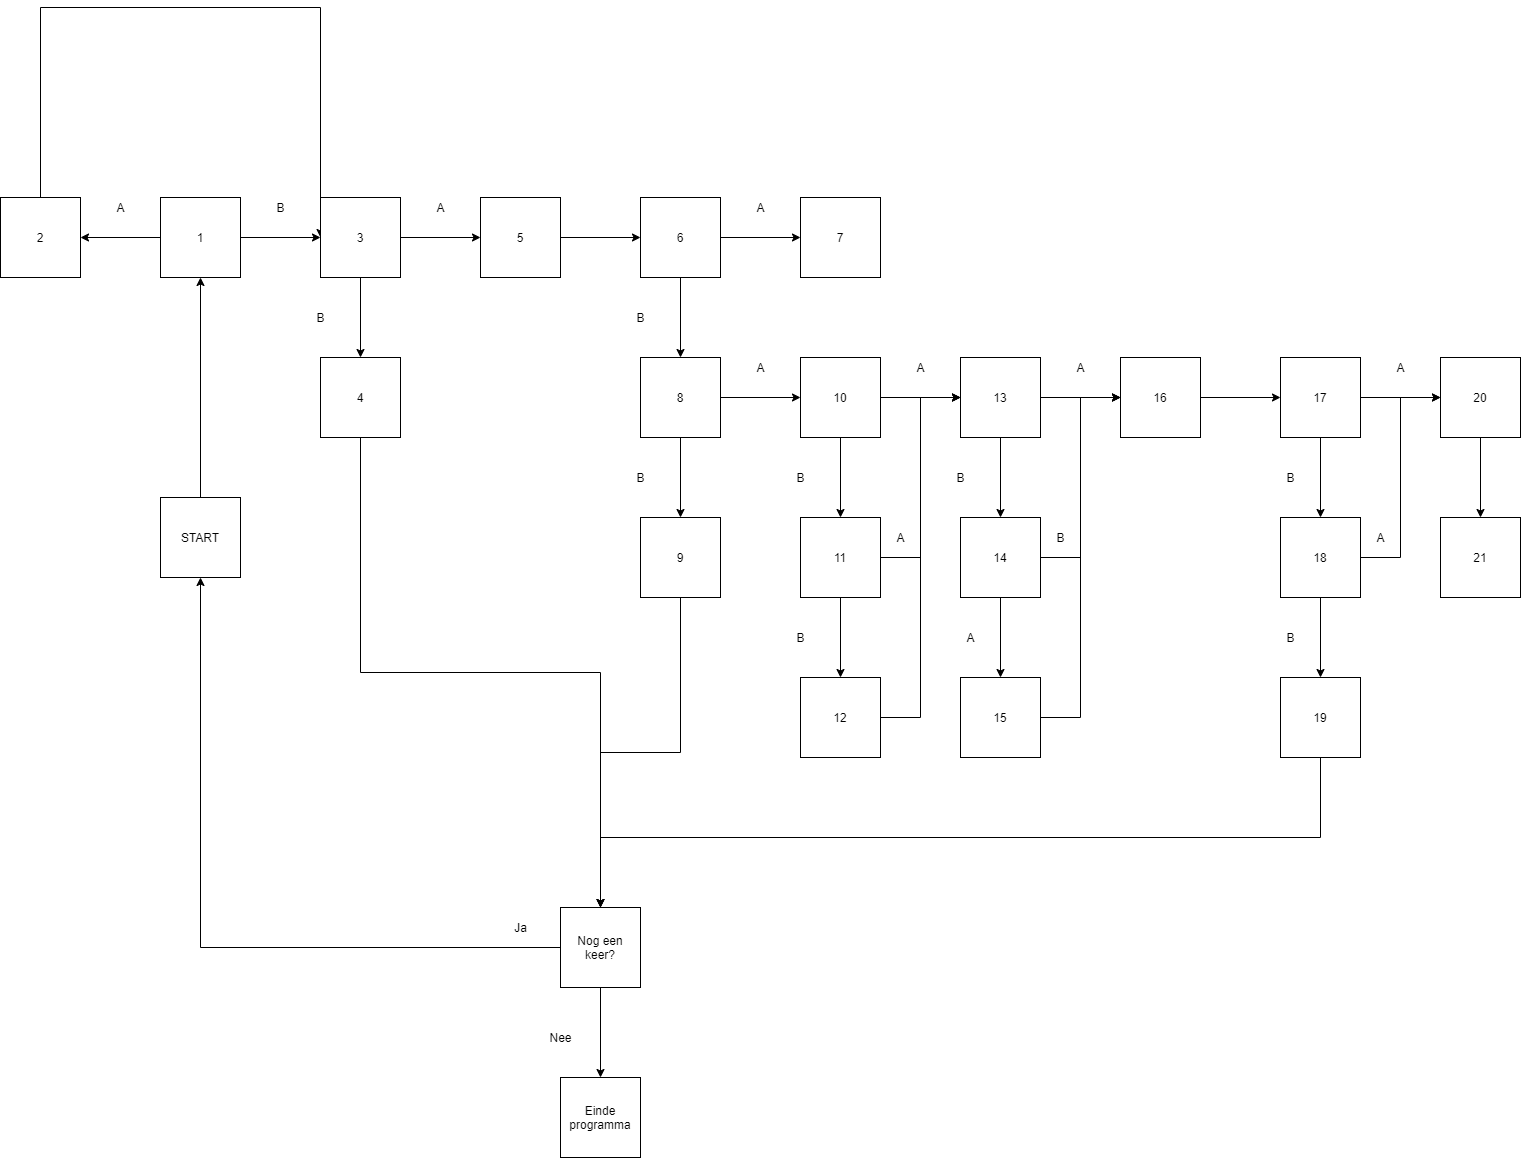

The diagram above was exported from draw.io. Its source (the exported page's mxGraphModel, read from the mxfile embedded in the PNG):
<mxGraphModel dx="1422" dy="745" grid="1" gridSize="10" guides="1" tooltips="1" connect="1" arrows="1" fold="1" page="1" pageScale="1" pageWidth="1654" pageHeight="2336" math="0" shadow="0">
  <root>
    <mxCell id="0" />
    <mxCell id="1" parent="0" />
    <mxCell id="d44ofBOEUMQxxCfMOgTz-4" value="" style="edgeStyle=orthogonalEdgeStyle;rounded=0;orthogonalLoop=1;jettySize=auto;html=1;" parent="1" source="d44ofBOEUMQxxCfMOgTz-2" target="d44ofBOEUMQxxCfMOgTz-3" edge="1">
      <mxGeometry relative="1" as="geometry" />
    </mxCell>
    <mxCell id="d44ofBOEUMQxxCfMOgTz-2" value="START" style="whiteSpace=wrap;html=1;aspect=fixed;" parent="1" vertex="1">
      <mxGeometry x="160" y="500" width="80" height="80" as="geometry" />
    </mxCell>
    <mxCell id="GgzBPBoCZFRml4ZymeB9-10" style="edgeStyle=orthogonalEdgeStyle;rounded=0;orthogonalLoop=1;jettySize=auto;html=1;entryX=0;entryY=0.5;entryDx=0;entryDy=0;" edge="1" parent="1" source="d44ofBOEUMQxxCfMOgTz-3" target="GgzBPBoCZFRml4ZymeB9-6">
      <mxGeometry relative="1" as="geometry">
        <mxPoint x="280" y="200" as="targetPoint" />
      </mxGeometry>
    </mxCell>
    <mxCell id="GgzBPBoCZFRml4ZymeB9-15" value="" style="edgeStyle=orthogonalEdgeStyle;rounded=0;orthogonalLoop=1;jettySize=auto;html=1;entryX=1;entryY=0.5;entryDx=0;entryDy=0;" edge="1" parent="1" source="d44ofBOEUMQxxCfMOgTz-3" target="GgzBPBoCZFRml4ZymeB9-2">
      <mxGeometry relative="1" as="geometry">
        <mxPoint x="80" y="200" as="targetPoint" />
      </mxGeometry>
    </mxCell>
    <mxCell id="d44ofBOEUMQxxCfMOgTz-3" value="1" style="whiteSpace=wrap;html=1;aspect=fixed;" parent="1" vertex="1">
      <mxGeometry x="160" y="200" width="80" height="80" as="geometry" />
    </mxCell>
    <mxCell id="GgzBPBoCZFRml4ZymeB9-20" style="edgeStyle=orthogonalEdgeStyle;rounded=0;orthogonalLoop=1;jettySize=auto;html=1;entryX=0;entryY=0.5;entryDx=0;entryDy=0;" edge="1" parent="1" source="GgzBPBoCZFRml4ZymeB9-2" target="GgzBPBoCZFRml4ZymeB9-6">
      <mxGeometry relative="1" as="geometry">
        <mxPoint x="320" y="30" as="targetPoint" />
        <Array as="points">
          <mxPoint x="40" y="10" />
          <mxPoint x="320" y="10" />
        </Array>
      </mxGeometry>
    </mxCell>
    <mxCell id="GgzBPBoCZFRml4ZymeB9-2" value="2" style="whiteSpace=wrap;html=1;aspect=fixed;" vertex="1" parent="1">
      <mxGeometry y="200" width="80" height="80" as="geometry" />
    </mxCell>
    <mxCell id="GgzBPBoCZFRml4ZymeB9-3" value="7" style="whiteSpace=wrap;html=1;aspect=fixed;" vertex="1" parent="1">
      <mxGeometry x="800" y="200" width="80" height="80" as="geometry" />
    </mxCell>
    <mxCell id="GgzBPBoCZFRml4ZymeB9-77" style="edgeStyle=orthogonalEdgeStyle;rounded=0;orthogonalLoop=1;jettySize=auto;html=1;entryX=0.5;entryY=0;entryDx=0;entryDy=0;exitX=0.5;exitY=1;exitDx=0;exitDy=0;" edge="1" parent="1" source="GgzBPBoCZFRml4ZymeB9-4" target="GgzBPBoCZFRml4ZymeB9-71">
      <mxGeometry relative="1" as="geometry" />
    </mxCell>
    <mxCell id="GgzBPBoCZFRml4ZymeB9-4" value="4" style="whiteSpace=wrap;html=1;aspect=fixed;" vertex="1" parent="1">
      <mxGeometry x="320" y="360" width="80" height="80" as="geometry" />
    </mxCell>
    <mxCell id="GgzBPBoCZFRml4ZymeB9-21" value="" style="edgeStyle=orthogonalEdgeStyle;rounded=0;orthogonalLoop=1;jettySize=auto;html=1;" edge="1" parent="1" source="GgzBPBoCZFRml4ZymeB9-5" target="GgzBPBoCZFRml4ZymeB9-7">
      <mxGeometry relative="1" as="geometry" />
    </mxCell>
    <mxCell id="GgzBPBoCZFRml4ZymeB9-5" value="5" style="whiteSpace=wrap;html=1;aspect=fixed;" vertex="1" parent="1">
      <mxGeometry x="480" y="200" width="80" height="80" as="geometry" />
    </mxCell>
    <mxCell id="GgzBPBoCZFRml4ZymeB9-16" value="" style="edgeStyle=orthogonalEdgeStyle;rounded=0;orthogonalLoop=1;jettySize=auto;html=1;" edge="1" parent="1" source="GgzBPBoCZFRml4ZymeB9-6" target="GgzBPBoCZFRml4ZymeB9-5">
      <mxGeometry relative="1" as="geometry" />
    </mxCell>
    <mxCell id="GgzBPBoCZFRml4ZymeB9-18" value="" style="edgeStyle=orthogonalEdgeStyle;rounded=0;orthogonalLoop=1;jettySize=auto;html=1;" edge="1" parent="1" source="GgzBPBoCZFRml4ZymeB9-6" target="GgzBPBoCZFRml4ZymeB9-4">
      <mxGeometry relative="1" as="geometry" />
    </mxCell>
    <mxCell id="GgzBPBoCZFRml4ZymeB9-6" value="3" style="whiteSpace=wrap;html=1;aspect=fixed;" vertex="1" parent="1">
      <mxGeometry x="320" y="200" width="80" height="80" as="geometry" />
    </mxCell>
    <mxCell id="GgzBPBoCZFRml4ZymeB9-22" value="" style="edgeStyle=orthogonalEdgeStyle;rounded=0;orthogonalLoop=1;jettySize=auto;html=1;" edge="1" parent="1" source="GgzBPBoCZFRml4ZymeB9-7">
      <mxGeometry relative="1" as="geometry">
        <mxPoint x="680" y="360" as="targetPoint" />
      </mxGeometry>
    </mxCell>
    <mxCell id="GgzBPBoCZFRml4ZymeB9-23" value="" style="edgeStyle=orthogonalEdgeStyle;rounded=0;orthogonalLoop=1;jettySize=auto;html=1;" edge="1" parent="1" source="GgzBPBoCZFRml4ZymeB9-7" target="GgzBPBoCZFRml4ZymeB9-3">
      <mxGeometry relative="1" as="geometry" />
    </mxCell>
    <mxCell id="GgzBPBoCZFRml4ZymeB9-7" value="6" style="whiteSpace=wrap;html=1;aspect=fixed;" vertex="1" parent="1">
      <mxGeometry x="640" y="200" width="80" height="80" as="geometry" />
    </mxCell>
    <mxCell id="GgzBPBoCZFRml4ZymeB9-32" value="" style="edgeStyle=orthogonalEdgeStyle;rounded=0;orthogonalLoop=1;jettySize=auto;html=1;" edge="1" parent="1" source="GgzBPBoCZFRml4ZymeB9-8" target="GgzBPBoCZFRml4ZymeB9-26">
      <mxGeometry relative="1" as="geometry" />
    </mxCell>
    <mxCell id="GgzBPBoCZFRml4ZymeB9-33" value="" style="edgeStyle=orthogonalEdgeStyle;rounded=0;orthogonalLoop=1;jettySize=auto;html=1;" edge="1" parent="1" source="GgzBPBoCZFRml4ZymeB9-8" target="GgzBPBoCZFRml4ZymeB9-30">
      <mxGeometry relative="1" as="geometry" />
    </mxCell>
    <mxCell id="GgzBPBoCZFRml4ZymeB9-8" value="8" style="whiteSpace=wrap;html=1;aspect=fixed;" vertex="1" parent="1">
      <mxGeometry x="640" y="360" width="80" height="80" as="geometry" />
    </mxCell>
    <mxCell id="GgzBPBoCZFRml4ZymeB9-11" value="B" style="text;html=1;align=center;verticalAlign=middle;resizable=0;points=[];autosize=1;" vertex="1" parent="1">
      <mxGeometry x="270" y="200" width="20" height="20" as="geometry" />
    </mxCell>
    <mxCell id="GgzBPBoCZFRml4ZymeB9-12" value="A" style="text;html=1;align=center;verticalAlign=middle;resizable=0;points=[];autosize=1;" vertex="1" parent="1">
      <mxGeometry x="110" y="200" width="20" height="20" as="geometry" />
    </mxCell>
    <mxCell id="GgzBPBoCZFRml4ZymeB9-17" value="A" style="text;html=1;align=center;verticalAlign=middle;resizable=0;points=[];autosize=1;" vertex="1" parent="1">
      <mxGeometry x="430" y="200" width="20" height="20" as="geometry" />
    </mxCell>
    <mxCell id="GgzBPBoCZFRml4ZymeB9-19" value="B" style="text;html=1;align=center;verticalAlign=middle;resizable=0;points=[];autosize=1;" vertex="1" parent="1">
      <mxGeometry x="310" y="310" width="20" height="20" as="geometry" />
    </mxCell>
    <mxCell id="GgzBPBoCZFRml4ZymeB9-24" value="A" style="text;html=1;align=center;verticalAlign=middle;resizable=0;points=[];autosize=1;" vertex="1" parent="1">
      <mxGeometry x="750" y="200" width="20" height="20" as="geometry" />
    </mxCell>
    <mxCell id="GgzBPBoCZFRml4ZymeB9-25" value="B" style="text;html=1;align=center;verticalAlign=middle;resizable=0;points=[];autosize=1;" vertex="1" parent="1">
      <mxGeometry x="630" y="310" width="20" height="20" as="geometry" />
    </mxCell>
    <mxCell id="GgzBPBoCZFRml4ZymeB9-76" style="edgeStyle=orthogonalEdgeStyle;rounded=0;orthogonalLoop=1;jettySize=auto;html=1;exitX=0.5;exitY=1;exitDx=0;exitDy=0;" edge="1" parent="1" source="GgzBPBoCZFRml4ZymeB9-26">
      <mxGeometry relative="1" as="geometry">
        <mxPoint x="600" y="910" as="targetPoint" />
      </mxGeometry>
    </mxCell>
    <mxCell id="GgzBPBoCZFRml4ZymeB9-26" value="9" style="whiteSpace=wrap;html=1;aspect=fixed;" vertex="1" parent="1">
      <mxGeometry x="640" y="520" width="80" height="80" as="geometry" />
    </mxCell>
    <mxCell id="GgzBPBoCZFRml4ZymeB9-52" value="" style="edgeStyle=orthogonalEdgeStyle;rounded=0;orthogonalLoop=1;jettySize=auto;html=1;" edge="1" parent="1" source="GgzBPBoCZFRml4ZymeB9-27" target="GgzBPBoCZFRml4ZymeB9-31">
      <mxGeometry relative="1" as="geometry" />
    </mxCell>
    <mxCell id="GgzBPBoCZFRml4ZymeB9-54" value="" style="edgeStyle=orthogonalEdgeStyle;rounded=0;orthogonalLoop=1;jettySize=auto;html=1;" edge="1" parent="1" source="GgzBPBoCZFRml4ZymeB9-27" target="GgzBPBoCZFRml4ZymeB9-46">
      <mxGeometry relative="1" as="geometry" />
    </mxCell>
    <mxCell id="GgzBPBoCZFRml4ZymeB9-27" value="13" style="whiteSpace=wrap;html=1;aspect=fixed;" vertex="1" parent="1">
      <mxGeometry x="960" y="360" width="80" height="80" as="geometry" />
    </mxCell>
    <mxCell id="GgzBPBoCZFRml4ZymeB9-40" style="edgeStyle=orthogonalEdgeStyle;rounded=0;orthogonalLoop=1;jettySize=auto;html=1;entryX=0;entryY=0.5;entryDx=0;entryDy=0;" edge="1" parent="1" source="GgzBPBoCZFRml4ZymeB9-28" target="GgzBPBoCZFRml4ZymeB9-27">
      <mxGeometry relative="1" as="geometry">
        <mxPoint x="960" y="560" as="targetPoint" />
      </mxGeometry>
    </mxCell>
    <mxCell id="GgzBPBoCZFRml4ZymeB9-41" style="edgeStyle=orthogonalEdgeStyle;rounded=0;orthogonalLoop=1;jettySize=auto;html=1;entryX=0.5;entryY=0;entryDx=0;entryDy=0;" edge="1" parent="1" source="GgzBPBoCZFRml4ZymeB9-28" target="GgzBPBoCZFRml4ZymeB9-29">
      <mxGeometry relative="1" as="geometry" />
    </mxCell>
    <mxCell id="GgzBPBoCZFRml4ZymeB9-28" value="11" style="whiteSpace=wrap;html=1;aspect=fixed;" vertex="1" parent="1">
      <mxGeometry x="800" y="520" width="80" height="80" as="geometry" />
    </mxCell>
    <mxCell id="GgzBPBoCZFRml4ZymeB9-42" style="edgeStyle=orthogonalEdgeStyle;rounded=0;orthogonalLoop=1;jettySize=auto;html=1;entryX=0;entryY=0.5;entryDx=0;entryDy=0;" edge="1" parent="1" source="GgzBPBoCZFRml4ZymeB9-29" target="GgzBPBoCZFRml4ZymeB9-27">
      <mxGeometry relative="1" as="geometry">
        <mxPoint x="920" y="400" as="targetPoint" />
      </mxGeometry>
    </mxCell>
    <mxCell id="GgzBPBoCZFRml4ZymeB9-29" value="12" style="whiteSpace=wrap;html=1;aspect=fixed;" vertex="1" parent="1">
      <mxGeometry x="800" y="680" width="80" height="80" as="geometry" />
    </mxCell>
    <mxCell id="GgzBPBoCZFRml4ZymeB9-36" value="" style="edgeStyle=orthogonalEdgeStyle;rounded=0;orthogonalLoop=1;jettySize=auto;html=1;" edge="1" parent="1" source="GgzBPBoCZFRml4ZymeB9-30" target="GgzBPBoCZFRml4ZymeB9-27">
      <mxGeometry relative="1" as="geometry" />
    </mxCell>
    <mxCell id="GgzBPBoCZFRml4ZymeB9-37" value="" style="edgeStyle=orthogonalEdgeStyle;rounded=0;orthogonalLoop=1;jettySize=auto;html=1;" edge="1" parent="1" source="GgzBPBoCZFRml4ZymeB9-30" target="GgzBPBoCZFRml4ZymeB9-28">
      <mxGeometry relative="1" as="geometry" />
    </mxCell>
    <mxCell id="GgzBPBoCZFRml4ZymeB9-30" value="10" style="whiteSpace=wrap;html=1;aspect=fixed;" vertex="1" parent="1">
      <mxGeometry x="800" y="360" width="80" height="80" as="geometry" />
    </mxCell>
    <mxCell id="GgzBPBoCZFRml4ZymeB9-56" value="" style="edgeStyle=orthogonalEdgeStyle;rounded=0;orthogonalLoop=1;jettySize=auto;html=1;" edge="1" parent="1" source="GgzBPBoCZFRml4ZymeB9-31" target="GgzBPBoCZFRml4ZymeB9-45">
      <mxGeometry relative="1" as="geometry" />
    </mxCell>
    <mxCell id="GgzBPBoCZFRml4ZymeB9-58" style="edgeStyle=orthogonalEdgeStyle;rounded=0;orthogonalLoop=1;jettySize=auto;html=1;entryX=0;entryY=0.5;entryDx=0;entryDy=0;" edge="1" parent="1" source="GgzBPBoCZFRml4ZymeB9-31" target="GgzBPBoCZFRml4ZymeB9-46">
      <mxGeometry relative="1" as="geometry">
        <mxPoint x="1130" y="560" as="targetPoint" />
      </mxGeometry>
    </mxCell>
    <mxCell id="GgzBPBoCZFRml4ZymeB9-31" value="14" style="whiteSpace=wrap;html=1;aspect=fixed;" vertex="1" parent="1">
      <mxGeometry x="960" y="520" width="80" height="80" as="geometry" />
    </mxCell>
    <mxCell id="GgzBPBoCZFRml4ZymeB9-34" value="A" style="text;html=1;align=center;verticalAlign=middle;resizable=0;points=[];autosize=1;" vertex="1" parent="1">
      <mxGeometry x="750" y="360" width="20" height="20" as="geometry" />
    </mxCell>
    <mxCell id="GgzBPBoCZFRml4ZymeB9-35" value="B" style="text;html=1;align=center;verticalAlign=middle;resizable=0;points=[];autosize=1;" vertex="1" parent="1">
      <mxGeometry x="630" y="470" width="20" height="20" as="geometry" />
    </mxCell>
    <mxCell id="GgzBPBoCZFRml4ZymeB9-38" value="B" style="text;html=1;align=center;verticalAlign=middle;resizable=0;points=[];autosize=1;" vertex="1" parent="1">
      <mxGeometry x="790" y="470" width="20" height="20" as="geometry" />
    </mxCell>
    <mxCell id="GgzBPBoCZFRml4ZymeB9-39" value="A" style="text;html=1;align=center;verticalAlign=middle;resizable=0;points=[];autosize=1;" vertex="1" parent="1">
      <mxGeometry x="910" y="360" width="20" height="20" as="geometry" />
    </mxCell>
    <mxCell id="GgzBPBoCZFRml4ZymeB9-43" value="A" style="text;html=1;align=center;verticalAlign=middle;resizable=0;points=[];autosize=1;" vertex="1" parent="1">
      <mxGeometry x="890" y="530" width="20" height="20" as="geometry" />
    </mxCell>
    <mxCell id="GgzBPBoCZFRml4ZymeB9-44" value="B" style="text;html=1;align=center;verticalAlign=middle;resizable=0;points=[];autosize=1;" vertex="1" parent="1">
      <mxGeometry x="790" y="630" width="20" height="20" as="geometry" />
    </mxCell>
    <mxCell id="GgzBPBoCZFRml4ZymeB9-59" style="edgeStyle=orthogonalEdgeStyle;rounded=0;orthogonalLoop=1;jettySize=auto;html=1;entryX=0;entryY=0.5;entryDx=0;entryDy=0;" edge="1" parent="1" source="GgzBPBoCZFRml4ZymeB9-45" target="GgzBPBoCZFRml4ZymeB9-46">
      <mxGeometry relative="1" as="geometry" />
    </mxCell>
    <mxCell id="GgzBPBoCZFRml4ZymeB9-45" value="15" style="whiteSpace=wrap;html=1;aspect=fixed;" vertex="1" parent="1">
      <mxGeometry x="960" y="680" width="80" height="80" as="geometry" />
    </mxCell>
    <mxCell id="GgzBPBoCZFRml4ZymeB9-61" style="edgeStyle=orthogonalEdgeStyle;rounded=0;orthogonalLoop=1;jettySize=auto;html=1;entryX=0;entryY=0.5;entryDx=0;entryDy=0;" edge="1" parent="1" source="GgzBPBoCZFRml4ZymeB9-46" target="GgzBPBoCZFRml4ZymeB9-50">
      <mxGeometry relative="1" as="geometry" />
    </mxCell>
    <mxCell id="GgzBPBoCZFRml4ZymeB9-46" value="16" style="whiteSpace=wrap;html=1;aspect=fixed;" vertex="1" parent="1">
      <mxGeometry x="1120" y="360" width="80" height="80" as="geometry" />
    </mxCell>
    <mxCell id="GgzBPBoCZFRml4ZymeB9-66" style="edgeStyle=orthogonalEdgeStyle;rounded=0;orthogonalLoop=1;jettySize=auto;html=1;entryX=0;entryY=0.5;entryDx=0;entryDy=0;" edge="1" parent="1" source="GgzBPBoCZFRml4ZymeB9-47" target="GgzBPBoCZFRml4ZymeB9-49">
      <mxGeometry relative="1" as="geometry" />
    </mxCell>
    <mxCell id="GgzBPBoCZFRml4ZymeB9-68" value="" style="edgeStyle=orthogonalEdgeStyle;rounded=0;orthogonalLoop=1;jettySize=auto;html=1;" edge="1" parent="1" source="GgzBPBoCZFRml4ZymeB9-47" target="GgzBPBoCZFRml4ZymeB9-48">
      <mxGeometry relative="1" as="geometry" />
    </mxCell>
    <mxCell id="GgzBPBoCZFRml4ZymeB9-47" value="18" style="whiteSpace=wrap;html=1;aspect=fixed;" vertex="1" parent="1">
      <mxGeometry x="1280" y="520" width="80" height="80" as="geometry" />
    </mxCell>
    <mxCell id="GgzBPBoCZFRml4ZymeB9-74" style="edgeStyle=orthogonalEdgeStyle;rounded=0;orthogonalLoop=1;jettySize=auto;html=1;entryX=0.5;entryY=0;entryDx=0;entryDy=0;" edge="1" parent="1" source="GgzBPBoCZFRml4ZymeB9-48" target="GgzBPBoCZFRml4ZymeB9-71">
      <mxGeometry relative="1" as="geometry">
        <mxPoint x="700" y="890" as="targetPoint" />
        <Array as="points">
          <mxPoint x="1320" y="840" />
          <mxPoint x="600" y="840" />
        </Array>
      </mxGeometry>
    </mxCell>
    <mxCell id="GgzBPBoCZFRml4ZymeB9-48" value="19" style="whiteSpace=wrap;html=1;aspect=fixed;" vertex="1" parent="1">
      <mxGeometry x="1280" y="680" width="80" height="80" as="geometry" />
    </mxCell>
    <mxCell id="GgzBPBoCZFRml4ZymeB9-70" style="edgeStyle=orthogonalEdgeStyle;rounded=0;orthogonalLoop=1;jettySize=auto;html=1;entryX=0.5;entryY=0;entryDx=0;entryDy=0;" edge="1" parent="1" source="GgzBPBoCZFRml4ZymeB9-49" target="GgzBPBoCZFRml4ZymeB9-51">
      <mxGeometry relative="1" as="geometry">
        <mxPoint x="1560" y="510" as="targetPoint" />
      </mxGeometry>
    </mxCell>
    <mxCell id="GgzBPBoCZFRml4ZymeB9-49" value="20" style="whiteSpace=wrap;html=1;aspect=fixed;" vertex="1" parent="1">
      <mxGeometry x="1440" y="360" width="80" height="80" as="geometry" />
    </mxCell>
    <mxCell id="GgzBPBoCZFRml4ZymeB9-62" value="" style="edgeStyle=orthogonalEdgeStyle;rounded=0;orthogonalLoop=1;jettySize=auto;html=1;" edge="1" parent="1" source="GgzBPBoCZFRml4ZymeB9-50" target="GgzBPBoCZFRml4ZymeB9-47">
      <mxGeometry relative="1" as="geometry" />
    </mxCell>
    <mxCell id="GgzBPBoCZFRml4ZymeB9-63" value="" style="edgeStyle=orthogonalEdgeStyle;rounded=0;orthogonalLoop=1;jettySize=auto;html=1;" edge="1" parent="1" source="GgzBPBoCZFRml4ZymeB9-50" target="GgzBPBoCZFRml4ZymeB9-49">
      <mxGeometry relative="1" as="geometry" />
    </mxCell>
    <mxCell id="GgzBPBoCZFRml4ZymeB9-50" value="17" style="whiteSpace=wrap;html=1;aspect=fixed;" vertex="1" parent="1">
      <mxGeometry x="1280" y="360" width="80" height="80" as="geometry" />
    </mxCell>
    <mxCell id="GgzBPBoCZFRml4ZymeB9-51" value="21" style="whiteSpace=wrap;html=1;aspect=fixed;" vertex="1" parent="1">
      <mxGeometry x="1440" y="520" width="80" height="80" as="geometry" />
    </mxCell>
    <mxCell id="GgzBPBoCZFRml4ZymeB9-53" value="B" style="text;html=1;align=center;verticalAlign=middle;resizable=0;points=[];autosize=1;" vertex="1" parent="1">
      <mxGeometry x="950" y="470" width="20" height="20" as="geometry" />
    </mxCell>
    <mxCell id="GgzBPBoCZFRml4ZymeB9-55" value="A" style="text;html=1;align=center;verticalAlign=middle;resizable=0;points=[];autosize=1;" vertex="1" parent="1">
      <mxGeometry x="1070" y="360" width="20" height="20" as="geometry" />
    </mxCell>
    <mxCell id="GgzBPBoCZFRml4ZymeB9-57" value="A" style="text;html=1;align=center;verticalAlign=middle;resizable=0;points=[];autosize=1;" vertex="1" parent="1">
      <mxGeometry x="960" y="630" width="20" height="20" as="geometry" />
    </mxCell>
    <mxCell id="GgzBPBoCZFRml4ZymeB9-60" value="B" style="text;html=1;align=center;verticalAlign=middle;resizable=0;points=[];autosize=1;" vertex="1" parent="1">
      <mxGeometry x="1050" y="530" width="20" height="20" as="geometry" />
    </mxCell>
    <mxCell id="GgzBPBoCZFRml4ZymeB9-64" value="A" style="text;html=1;align=center;verticalAlign=middle;resizable=0;points=[];autosize=1;" vertex="1" parent="1">
      <mxGeometry x="1390" y="360" width="20" height="20" as="geometry" />
    </mxCell>
    <mxCell id="GgzBPBoCZFRml4ZymeB9-65" value="B" style="text;html=1;align=center;verticalAlign=middle;resizable=0;points=[];autosize=1;" vertex="1" parent="1">
      <mxGeometry x="1280" y="470" width="20" height="20" as="geometry" />
    </mxCell>
    <mxCell id="GgzBPBoCZFRml4ZymeB9-69" value="A" style="text;html=1;align=center;verticalAlign=middle;resizable=0;points=[];autosize=1;" vertex="1" parent="1">
      <mxGeometry x="1370" y="530" width="20" height="20" as="geometry" />
    </mxCell>
    <mxCell id="GgzBPBoCZFRml4ZymeB9-78" style="edgeStyle=orthogonalEdgeStyle;rounded=0;orthogonalLoop=1;jettySize=auto;html=1;entryX=0.5;entryY=1;entryDx=0;entryDy=0;" edge="1" parent="1" source="GgzBPBoCZFRml4ZymeB9-71" target="d44ofBOEUMQxxCfMOgTz-2">
      <mxGeometry relative="1" as="geometry" />
    </mxCell>
    <mxCell id="GgzBPBoCZFRml4ZymeB9-80" style="edgeStyle=orthogonalEdgeStyle;rounded=0;orthogonalLoop=1;jettySize=auto;html=1;entryX=0.5;entryY=0;entryDx=0;entryDy=0;" edge="1" parent="1" source="GgzBPBoCZFRml4ZymeB9-71" target="GgzBPBoCZFRml4ZymeB9-79">
      <mxGeometry relative="1" as="geometry" />
    </mxCell>
    <mxCell id="GgzBPBoCZFRml4ZymeB9-71" value="Nog een keer?" style="whiteSpace=wrap;html=1;aspect=fixed;" vertex="1" parent="1">
      <mxGeometry x="560" y="910" width="80" height="80" as="geometry" />
    </mxCell>
    <mxCell id="GgzBPBoCZFRml4ZymeB9-79" value="Einde programma" style="whiteSpace=wrap;html=1;aspect=fixed;" vertex="1" parent="1">
      <mxGeometry x="560" y="1080" width="80" height="80" as="geometry" />
    </mxCell>
    <mxCell id="GgzBPBoCZFRml4ZymeB9-81" value="Nee" style="text;html=1;align=center;verticalAlign=middle;resizable=0;points=[];autosize=1;" vertex="1" parent="1">
      <mxGeometry x="540" y="1030" width="40" height="20" as="geometry" />
    </mxCell>
    <mxCell id="GgzBPBoCZFRml4ZymeB9-82" value="Ja" style="text;html=1;align=center;verticalAlign=middle;resizable=0;points=[];autosize=1;" vertex="1" parent="1">
      <mxGeometry x="505" y="920" width="30" height="20" as="geometry" />
    </mxCell>
    <mxCell id="GgzBPBoCZFRml4ZymeB9-83" value="B" style="text;html=1;align=center;verticalAlign=middle;resizable=0;points=[];autosize=1;" vertex="1" parent="1">
      <mxGeometry x="1280" y="630" width="20" height="20" as="geometry" />
    </mxCell>
  </root>
</mxGraphModel>